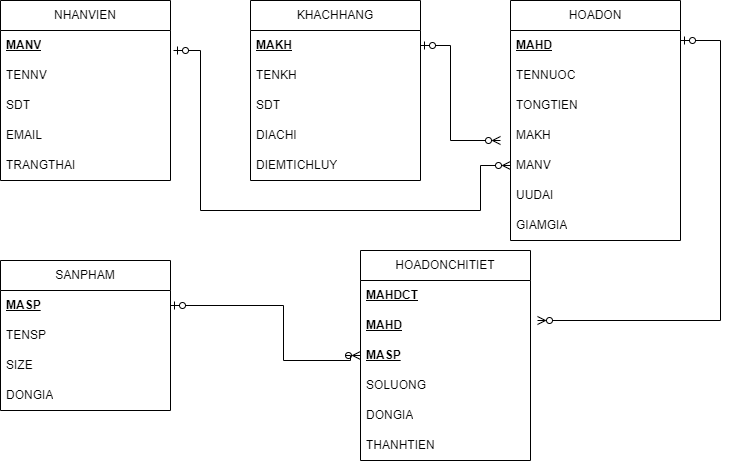

The diagram above was exported from draw.io. Its source (the exported page's mxGraphModel, read from the mxfile embedded in the PNG):
<mxGraphModel dx="1050" dy="541" grid="1" gridSize="10" guides="1" tooltips="1" connect="1" arrows="1" fold="1" page="1" pageScale="1" pageWidth="827" pageHeight="1169" math="0" shadow="0">
  <root>
    <mxCell id="0" />
    <mxCell id="1" parent="0" />
    <mxCell id="2T5gWspQ4fKfKcVpsBRf-2" value="NHANVIEN" style="swimlane;fontStyle=0;childLayout=stackLayout;horizontal=1;startSize=30;horizontalStack=0;resizeParent=1;resizeParentMax=0;resizeLast=0;collapsible=1;marginBottom=0;whiteSpace=wrap;html=1;" parent="1" vertex="1">
      <mxGeometry x="40" y="130" width="170" height="180" as="geometry" />
    </mxCell>
    <mxCell id="2T5gWspQ4fKfKcVpsBRf-3" value="MANV" style="text;align=left;verticalAlign=middle;spacingLeft=4;spacingRight=4;overflow=hidden;points=[[0,0.5],[1,0.5]];portConstraint=eastwest;rotatable=0;whiteSpace=wrap;html=1;fontStyle=5" parent="2T5gWspQ4fKfKcVpsBRf-2" vertex="1">
      <mxGeometry y="30" width="170" height="30" as="geometry" />
    </mxCell>
    <mxCell id="2T5gWspQ4fKfKcVpsBRf-4" value="TENNV" style="text;strokeColor=none;fillColor=none;align=left;verticalAlign=middle;spacingLeft=4;spacingRight=4;overflow=hidden;points=[[0,0.5],[1,0.5]];portConstraint=eastwest;rotatable=0;whiteSpace=wrap;html=1;" parent="2T5gWspQ4fKfKcVpsBRf-2" vertex="1">
      <mxGeometry y="60" width="170" height="30" as="geometry" />
    </mxCell>
    <mxCell id="2T5gWspQ4fKfKcVpsBRf-5" value="SDT" style="text;strokeColor=none;fillColor=none;align=left;verticalAlign=middle;spacingLeft=4;spacingRight=4;overflow=hidden;points=[[0,0.5],[1,0.5]];portConstraint=eastwest;rotatable=0;whiteSpace=wrap;html=1;" parent="2T5gWspQ4fKfKcVpsBRf-2" vertex="1">
      <mxGeometry y="90" width="170" height="30" as="geometry" />
    </mxCell>
    <mxCell id="2T5gWspQ4fKfKcVpsBRf-6" value="EMAIL" style="text;strokeColor=none;fillColor=none;align=left;verticalAlign=middle;spacingLeft=4;spacingRight=4;overflow=hidden;points=[[0,0.5],[1,0.5]];portConstraint=eastwest;rotatable=0;whiteSpace=wrap;html=1;" parent="2T5gWspQ4fKfKcVpsBRf-2" vertex="1">
      <mxGeometry y="120" width="170" height="30" as="geometry" />
    </mxCell>
    <mxCell id="2T5gWspQ4fKfKcVpsBRf-7" value="TRANGTHAI" style="text;strokeColor=none;fillColor=none;align=left;verticalAlign=middle;spacingLeft=4;spacingRight=4;overflow=hidden;points=[[0,0.5],[1,0.5]];portConstraint=eastwest;rotatable=0;whiteSpace=wrap;html=1;" parent="2T5gWspQ4fKfKcVpsBRf-2" vertex="1">
      <mxGeometry y="150" width="170" height="30" as="geometry" />
    </mxCell>
    <mxCell id="2T5gWspQ4fKfKcVpsBRf-8" value="KHACHHANG" style="swimlane;fontStyle=0;childLayout=stackLayout;horizontal=1;startSize=30;horizontalStack=0;resizeParent=1;resizeParentMax=0;resizeLast=0;collapsible=1;marginBottom=0;whiteSpace=wrap;html=1;" parent="1" vertex="1">
      <mxGeometry x="290" y="130" width="170" height="180" as="geometry" />
    </mxCell>
    <mxCell id="2T5gWspQ4fKfKcVpsBRf-9" value="MAKH" style="text;strokeColor=none;fillColor=none;align=left;verticalAlign=middle;spacingLeft=4;spacingRight=4;overflow=hidden;points=[[0,0.5],[1,0.5]];portConstraint=eastwest;rotatable=0;whiteSpace=wrap;html=1;fontStyle=5" parent="2T5gWspQ4fKfKcVpsBRf-8" vertex="1">
      <mxGeometry y="30" width="170" height="30" as="geometry" />
    </mxCell>
    <mxCell id="2T5gWspQ4fKfKcVpsBRf-10" value="TENKH" style="text;strokeColor=none;fillColor=none;align=left;verticalAlign=middle;spacingLeft=4;spacingRight=4;overflow=hidden;points=[[0,0.5],[1,0.5]];portConstraint=eastwest;rotatable=0;whiteSpace=wrap;html=1;" parent="2T5gWspQ4fKfKcVpsBRf-8" vertex="1">
      <mxGeometry y="60" width="170" height="30" as="geometry" />
    </mxCell>
    <mxCell id="2T5gWspQ4fKfKcVpsBRf-11" value="SDT" style="text;strokeColor=none;fillColor=none;align=left;verticalAlign=middle;spacingLeft=4;spacingRight=4;overflow=hidden;points=[[0,0.5],[1,0.5]];portConstraint=eastwest;rotatable=0;whiteSpace=wrap;html=1;" parent="2T5gWspQ4fKfKcVpsBRf-8" vertex="1">
      <mxGeometry y="90" width="170" height="30" as="geometry" />
    </mxCell>
    <mxCell id="2T5gWspQ4fKfKcVpsBRf-13" value="DIACHI" style="text;strokeColor=none;fillColor=none;align=left;verticalAlign=middle;spacingLeft=4;spacingRight=4;overflow=hidden;points=[[0,0.5],[1,0.5]];portConstraint=eastwest;rotatable=0;whiteSpace=wrap;html=1;" parent="2T5gWspQ4fKfKcVpsBRf-8" vertex="1">
      <mxGeometry y="120" width="170" height="30" as="geometry" />
    </mxCell>
    <mxCell id="2T5gWspQ4fKfKcVpsBRf-15" value="DIEMTICHLUY" style="text;strokeColor=none;fillColor=none;align=left;verticalAlign=middle;spacingLeft=4;spacingRight=4;overflow=hidden;points=[[0,0.5],[1,0.5]];portConstraint=eastwest;rotatable=0;whiteSpace=wrap;html=1;" parent="2T5gWspQ4fKfKcVpsBRf-8" vertex="1">
      <mxGeometry y="150" width="170" height="30" as="geometry" />
    </mxCell>
    <mxCell id="2T5gWspQ4fKfKcVpsBRf-17" value="HOADON" style="swimlane;fontStyle=0;childLayout=stackLayout;horizontal=1;startSize=30;horizontalStack=0;resizeParent=1;resizeParentMax=0;resizeLast=0;collapsible=1;marginBottom=0;whiteSpace=wrap;html=1;" parent="1" vertex="1">
      <mxGeometry x="550" y="130" width="170" height="240" as="geometry" />
    </mxCell>
    <mxCell id="2T5gWspQ4fKfKcVpsBRf-18" value="MAHD" style="text;strokeColor=none;fillColor=none;align=left;verticalAlign=middle;spacingLeft=4;spacingRight=4;overflow=hidden;points=[[0,0.5],[1,0.5]];portConstraint=eastwest;rotatable=0;whiteSpace=wrap;html=1;fontStyle=5" parent="2T5gWspQ4fKfKcVpsBRf-17" vertex="1">
      <mxGeometry y="30" width="170" height="30" as="geometry" />
    </mxCell>
    <mxCell id="2T5gWspQ4fKfKcVpsBRf-19" value="TENNUOC" style="text;strokeColor=none;fillColor=none;align=left;verticalAlign=middle;spacingLeft=4;spacingRight=4;overflow=hidden;points=[[0,0.5],[1,0.5]];portConstraint=eastwest;rotatable=0;whiteSpace=wrap;html=1;" parent="2T5gWspQ4fKfKcVpsBRf-17" vertex="1">
      <mxGeometry y="60" width="170" height="30" as="geometry" />
    </mxCell>
    <mxCell id="2T5gWspQ4fKfKcVpsBRf-20" value="TONGTIEN" style="text;strokeColor=none;fillColor=none;align=left;verticalAlign=middle;spacingLeft=4;spacingRight=4;overflow=hidden;points=[[0,0.5],[1,0.5]];portConstraint=eastwest;rotatable=0;whiteSpace=wrap;html=1;" parent="2T5gWspQ4fKfKcVpsBRf-17" vertex="1">
      <mxGeometry y="90" width="170" height="30" as="geometry" />
    </mxCell>
    <mxCell id="2T5gWspQ4fKfKcVpsBRf-21" value="MAKH" style="text;strokeColor=none;fillColor=none;align=left;verticalAlign=middle;spacingLeft=4;spacingRight=4;overflow=hidden;points=[[0,0.5],[1,0.5]];portConstraint=eastwest;rotatable=0;whiteSpace=wrap;html=1;" parent="2T5gWspQ4fKfKcVpsBRf-17" vertex="1">
      <mxGeometry y="120" width="170" height="30" as="geometry" />
    </mxCell>
    <mxCell id="2T5gWspQ4fKfKcVpsBRf-47" value="MANV" style="text;strokeColor=none;fillColor=none;align=left;verticalAlign=middle;spacingLeft=4;spacingRight=4;overflow=hidden;points=[[0,0.5],[1,0.5]];portConstraint=eastwest;rotatable=0;whiteSpace=wrap;html=1;" parent="2T5gWspQ4fKfKcVpsBRf-17" vertex="1">
      <mxGeometry y="150" width="170" height="30" as="geometry" />
    </mxCell>
    <mxCell id="2T5gWspQ4fKfKcVpsBRf-52" value="UUDAI" style="text;strokeColor=none;fillColor=none;align=left;verticalAlign=middle;spacingLeft=4;spacingRight=4;overflow=hidden;points=[[0,0.5],[1,0.5]];portConstraint=eastwest;rotatable=0;whiteSpace=wrap;html=1;" parent="2T5gWspQ4fKfKcVpsBRf-17" vertex="1">
      <mxGeometry y="180" width="170" height="30" as="geometry" />
    </mxCell>
    <mxCell id="2T5gWspQ4fKfKcVpsBRf-53" value="GIAMGIA" style="text;strokeColor=none;fillColor=none;align=left;verticalAlign=middle;spacingLeft=4;spacingRight=4;overflow=hidden;points=[[0,0.5],[1,0.5]];portConstraint=eastwest;rotatable=0;whiteSpace=wrap;html=1;" parent="2T5gWspQ4fKfKcVpsBRf-17" vertex="1">
      <mxGeometry y="210" width="170" height="30" as="geometry" />
    </mxCell>
    <mxCell id="2T5gWspQ4fKfKcVpsBRf-25" value="SANPHAM" style="swimlane;fontStyle=0;childLayout=stackLayout;horizontal=1;startSize=30;horizontalStack=0;resizeParent=1;resizeParentMax=0;resizeLast=0;collapsible=1;marginBottom=0;whiteSpace=wrap;html=1;" parent="1" vertex="1">
      <mxGeometry x="40" y="390" width="170" height="150" as="geometry" />
    </mxCell>
    <mxCell id="2T5gWspQ4fKfKcVpsBRf-26" value="MASP" style="text;strokeColor=none;fillColor=none;align=left;verticalAlign=middle;spacingLeft=4;spacingRight=4;overflow=hidden;points=[[0,0.5],[1,0.5]];portConstraint=eastwest;rotatable=0;whiteSpace=wrap;html=1;fontStyle=5" parent="2T5gWspQ4fKfKcVpsBRf-25" vertex="1">
      <mxGeometry y="30" width="170" height="30" as="geometry" />
    </mxCell>
    <mxCell id="2T5gWspQ4fKfKcVpsBRf-27" value="TENSP" style="text;strokeColor=none;fillColor=none;align=left;verticalAlign=middle;spacingLeft=4;spacingRight=4;overflow=hidden;points=[[0,0.5],[1,0.5]];portConstraint=eastwest;rotatable=0;whiteSpace=wrap;html=1;" parent="2T5gWspQ4fKfKcVpsBRf-25" vertex="1">
      <mxGeometry y="60" width="170" height="30" as="geometry" />
    </mxCell>
    <mxCell id="2T5gWspQ4fKfKcVpsBRf-28" value="SIZE" style="text;strokeColor=none;fillColor=none;align=left;verticalAlign=middle;spacingLeft=4;spacingRight=4;overflow=hidden;points=[[0,0.5],[1,0.5]];portConstraint=eastwest;rotatable=0;whiteSpace=wrap;html=1;" parent="2T5gWspQ4fKfKcVpsBRf-25" vertex="1">
      <mxGeometry y="90" width="170" height="30" as="geometry" />
    </mxCell>
    <mxCell id="2T5gWspQ4fKfKcVpsBRf-29" value="DONGIA" style="text;strokeColor=none;fillColor=none;align=left;verticalAlign=middle;spacingLeft=4;spacingRight=4;overflow=hidden;points=[[0,0.5],[1,0.5]];portConstraint=eastwest;rotatable=0;whiteSpace=wrap;html=1;" parent="2T5gWspQ4fKfKcVpsBRf-25" vertex="1">
      <mxGeometry y="120" width="170" height="30" as="geometry" />
    </mxCell>
    <mxCell id="2T5gWspQ4fKfKcVpsBRf-32" value="HOADONCHITIET" style="swimlane;fontStyle=0;childLayout=stackLayout;horizontal=1;startSize=30;horizontalStack=0;resizeParent=1;resizeParentMax=0;resizeLast=0;collapsible=1;marginBottom=0;whiteSpace=wrap;html=1;" parent="1" vertex="1">
      <mxGeometry x="400" y="380" width="170" height="210" as="geometry" />
    </mxCell>
    <mxCell id="2T5gWspQ4fKfKcVpsBRf-33" value="MAHDCT" style="text;strokeColor=none;fillColor=none;align=left;verticalAlign=middle;spacingLeft=4;spacingRight=4;overflow=hidden;points=[[0,0.5],[1,0.5]];portConstraint=eastwest;rotatable=0;whiteSpace=wrap;html=1;fontStyle=5" parent="2T5gWspQ4fKfKcVpsBRf-32" vertex="1">
      <mxGeometry y="30" width="170" height="30" as="geometry" />
    </mxCell>
    <mxCell id="2T5gWspQ4fKfKcVpsBRf-34" value="MAHD" style="text;strokeColor=none;fillColor=none;align=left;verticalAlign=middle;spacingLeft=4;spacingRight=4;overflow=hidden;points=[[0,0.5],[1,0.5]];portConstraint=eastwest;rotatable=0;whiteSpace=wrap;html=1;fontStyle=5" parent="2T5gWspQ4fKfKcVpsBRf-32" vertex="1">
      <mxGeometry y="60" width="170" height="30" as="geometry" />
    </mxCell>
    <mxCell id="2T5gWspQ4fKfKcVpsBRf-35" value="MASP" style="text;strokeColor=none;fillColor=none;align=left;verticalAlign=middle;spacingLeft=4;spacingRight=4;overflow=hidden;points=[[0,0.5],[1,0.5]];portConstraint=eastwest;rotatable=0;whiteSpace=wrap;html=1;fontStyle=5" parent="2T5gWspQ4fKfKcVpsBRf-32" vertex="1">
      <mxGeometry y="90" width="170" height="30" as="geometry" />
    </mxCell>
    <mxCell id="2T5gWspQ4fKfKcVpsBRf-38" value="SOLUONG" style="text;strokeColor=none;fillColor=none;align=left;verticalAlign=middle;spacingLeft=4;spacingRight=4;overflow=hidden;points=[[0,0.5],[1,0.5]];portConstraint=eastwest;rotatable=0;whiteSpace=wrap;html=1;" parent="2T5gWspQ4fKfKcVpsBRf-32" vertex="1">
      <mxGeometry y="120" width="170" height="30" as="geometry" />
    </mxCell>
    <mxCell id="2T5gWspQ4fKfKcVpsBRf-50" value="DONGIA" style="text;strokeColor=none;fillColor=none;align=left;verticalAlign=middle;spacingLeft=4;spacingRight=4;overflow=hidden;points=[[0,0.5],[1,0.5]];portConstraint=eastwest;rotatable=0;whiteSpace=wrap;html=1;" parent="2T5gWspQ4fKfKcVpsBRf-32" vertex="1">
      <mxGeometry y="150" width="170" height="30" as="geometry" />
    </mxCell>
    <mxCell id="2T5gWspQ4fKfKcVpsBRf-51" value="THANHTIEN" style="text;strokeColor=none;fillColor=none;align=left;verticalAlign=middle;spacingLeft=4;spacingRight=4;overflow=hidden;points=[[0,0.5],[1,0.5]];portConstraint=eastwest;rotatable=0;whiteSpace=wrap;html=1;" parent="2T5gWspQ4fKfKcVpsBRf-32" vertex="1">
      <mxGeometry y="180" width="170" height="30" as="geometry" />
    </mxCell>
    <mxCell id="2T5gWspQ4fKfKcVpsBRf-40" value="" style="edgeStyle=orthogonalEdgeStyle;fontSize=12;html=1;endArrow=ERzeroToOne;rounded=0;endFill=0;startArrow=ERzeroToMany;startFill=0;" parent="1" edge="1">
      <mxGeometry width="100" height="100" relative="1" as="geometry">
        <mxPoint x="577" y="450" as="sourcePoint" />
        <mxPoint x="720" y="170" as="targetPoint" />
        <Array as="points">
          <mxPoint x="577" y="450" />
          <mxPoint x="760" y="450" />
          <mxPoint x="760" y="170" />
        </Array>
      </mxGeometry>
    </mxCell>
    <mxCell id="2T5gWspQ4fKfKcVpsBRf-42" value="" style="edgeStyle=orthogonalEdgeStyle;fontSize=12;html=1;endArrow=ERzeroToOne;rounded=0;endFill=0;startArrow=ERzeroToMany;startFill=0;entryX=1;entryY=0.5;entryDx=0;entryDy=0;exitX=0;exitY=0.5;exitDx=0;exitDy=0;" parent="1" source="2T5gWspQ4fKfKcVpsBRf-35" target="2T5gWspQ4fKfKcVpsBRf-26" edge="1">
      <mxGeometry width="100" height="100" relative="1" as="geometry">
        <mxPoint x="390" y="480" as="sourcePoint" />
        <mxPoint x="283" y="325" as="targetPoint" />
        <Array as="points">
          <mxPoint x="390" y="485" />
          <mxPoint x="390" y="490" />
          <mxPoint x="323" y="490" />
          <mxPoint x="323" y="435" />
        </Array>
      </mxGeometry>
    </mxCell>
    <mxCell id="2T5gWspQ4fKfKcVpsBRf-44" value="" style="edgeStyle=orthogonalEdgeStyle;fontSize=12;html=1;endArrow=ERzeroToOne;rounded=0;endFill=0;startArrow=ERzeroToMany;startFill=0;entryX=1;entryY=0.5;entryDx=0;entryDy=0;" parent="1" target="2T5gWspQ4fKfKcVpsBRf-9" edge="1">
      <mxGeometry width="100" height="100" relative="1" as="geometry">
        <mxPoint x="540" y="270" as="sourcePoint" />
        <mxPoint x="490" y="180" as="targetPoint" />
        <Array as="points">
          <mxPoint x="490" y="270" />
          <mxPoint x="490" y="175" />
        </Array>
      </mxGeometry>
    </mxCell>
    <mxCell id="2T5gWspQ4fKfKcVpsBRf-46" value="" style="edgeStyle=orthogonalEdgeStyle;fontSize=12;html=1;endArrow=ERzeroToOne;rounded=0;endFill=0;startArrow=ERzeroToMany;startFill=0;exitX=0;exitY=0.5;exitDx=0;exitDy=0;" parent="1" source="2T5gWspQ4fKfKcVpsBRf-47" edge="1">
      <mxGeometry width="100" height="100" relative="1" as="geometry">
        <mxPoint x="520" y="290" as="sourcePoint" />
        <mxPoint x="213" y="180" as="targetPoint" />
        <Array as="points">
          <mxPoint x="520" y="295" />
          <mxPoint x="520" y="340" />
          <mxPoint x="240" y="340" />
          <mxPoint x="240" y="180" />
        </Array>
      </mxGeometry>
    </mxCell>
  </root>
</mxGraphModel>